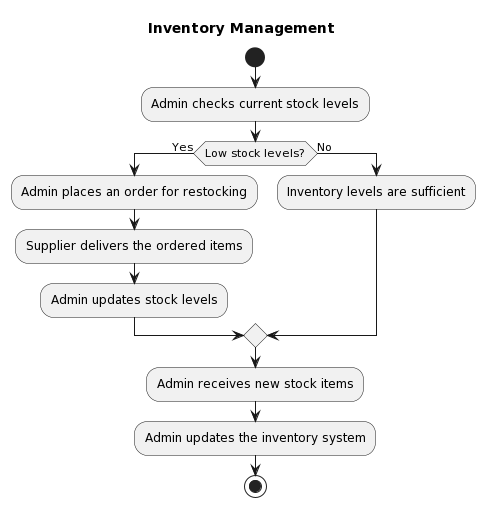

The diagram above was rendered by PlantUML. Its source (embedded in the PNG):
@startuml
title Inventory Management

start
:Admin checks current stock levels;
if (Low stock levels?) then (Yes)
  :Admin places an order for restocking;
  :Supplier delivers the ordered items;
  :Admin updates stock levels;
else (No)
  :Inventory levels are sufficient;
endif
:Admin receives new stock items;
:Admin updates the inventory system;
stop
@enduml